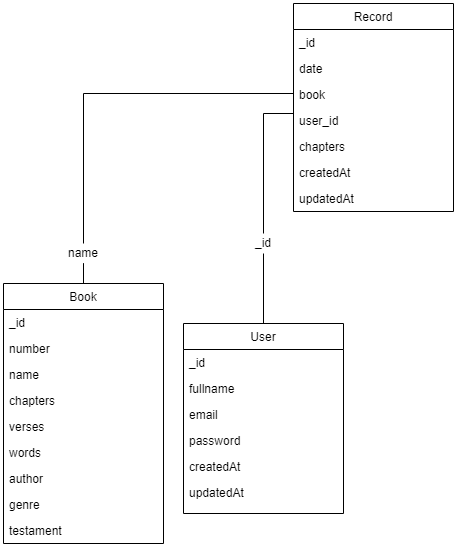

The diagram above was exported from draw.io. Its source (the exported page's mxGraphModel, read from the mxfile embedded in the PNG):
<mxGraphModel dx="1662" dy="1114" grid="1" gridSize="10" guides="1" tooltips="1" connect="1" arrows="1" fold="1" page="1" pageScale="1" pageWidth="827" pageHeight="1169" math="0" shadow="0">
  <root>
    <mxCell id="WIyWlLk6GJQsqaUBKTNV-0" />
    <mxCell id="WIyWlLk6GJQsqaUBKTNV-1" parent="WIyWlLk6GJQsqaUBKTNV-0" />
    <mxCell id="zkfFHV4jXpPFQw0GAbJ--6" value="Book" style="swimlane;fontStyle=0;align=center;verticalAlign=top;childLayout=stackLayout;horizontal=1;startSize=26;horizontalStack=0;resizeParent=1;resizeLast=0;collapsible=1;marginBottom=0;rounded=0;shadow=0;strokeWidth=1;" parent="WIyWlLk6GJQsqaUBKTNV-1" vertex="1">
      <mxGeometry x="160" y="380" width="160" height="260" as="geometry">
        <mxRectangle x="130" y="380" width="160" height="26" as="alternateBounds" />
      </mxGeometry>
    </mxCell>
    <mxCell id="zkfFHV4jXpPFQw0GAbJ--7" value="_id" style="text;align=left;verticalAlign=top;spacingLeft=4;spacingRight=4;overflow=hidden;rotatable=0;points=[[0,0.5],[1,0.5]];portConstraint=eastwest;" parent="zkfFHV4jXpPFQw0GAbJ--6" vertex="1">
      <mxGeometry y="26" width="160" height="26" as="geometry" />
    </mxCell>
    <mxCell id="zkfFHV4jXpPFQw0GAbJ--8" value="number" style="text;align=left;verticalAlign=top;spacingLeft=4;spacingRight=4;overflow=hidden;rotatable=0;points=[[0,0.5],[1,0.5]];portConstraint=eastwest;rounded=0;shadow=0;html=0;" parent="zkfFHV4jXpPFQw0GAbJ--6" vertex="1">
      <mxGeometry y="52" width="160" height="26" as="geometry" />
    </mxCell>
    <mxCell id="Y2yNe44jQa9jo3pAecn--0" value="name" style="text;align=left;verticalAlign=top;spacingLeft=4;spacingRight=4;overflow=hidden;rotatable=0;points=[[0,0.5],[1,0.5]];portConstraint=eastwest;rounded=0;shadow=0;html=0;" vertex="1" parent="zkfFHV4jXpPFQw0GAbJ--6">
      <mxGeometry y="78" width="160" height="26" as="geometry" />
    </mxCell>
    <mxCell id="Y2yNe44jQa9jo3pAecn--1" value="chapters" style="text;align=left;verticalAlign=top;spacingLeft=4;spacingRight=4;overflow=hidden;rotatable=0;points=[[0,0.5],[1,0.5]];portConstraint=eastwest;rounded=0;shadow=0;html=0;" vertex="1" parent="zkfFHV4jXpPFQw0GAbJ--6">
      <mxGeometry y="104" width="160" height="26" as="geometry" />
    </mxCell>
    <mxCell id="Y2yNe44jQa9jo3pAecn--2" value="verses" style="text;align=left;verticalAlign=top;spacingLeft=4;spacingRight=4;overflow=hidden;rotatable=0;points=[[0,0.5],[1,0.5]];portConstraint=eastwest;rounded=0;shadow=0;html=0;" vertex="1" parent="zkfFHV4jXpPFQw0GAbJ--6">
      <mxGeometry y="130" width="160" height="26" as="geometry" />
    </mxCell>
    <mxCell id="Y2yNe44jQa9jo3pAecn--11" value="words" style="text;align=left;verticalAlign=top;spacingLeft=4;spacingRight=4;overflow=hidden;rotatable=0;points=[[0,0.5],[1,0.5]];portConstraint=eastwest;rounded=0;shadow=0;html=0;" vertex="1" parent="zkfFHV4jXpPFQw0GAbJ--6">
      <mxGeometry y="156" width="160" height="26" as="geometry" />
    </mxCell>
    <mxCell id="Y2yNe44jQa9jo3pAecn--3" value="author" style="text;align=left;verticalAlign=top;spacingLeft=4;spacingRight=4;overflow=hidden;rotatable=0;points=[[0,0.5],[1,0.5]];portConstraint=eastwest;rounded=0;shadow=0;html=0;" vertex="1" parent="zkfFHV4jXpPFQw0GAbJ--6">
      <mxGeometry y="182" width="160" height="26" as="geometry" />
    </mxCell>
    <mxCell id="Y2yNe44jQa9jo3pAecn--21" value="genre" style="text;align=left;verticalAlign=top;spacingLeft=4;spacingRight=4;overflow=hidden;rotatable=0;points=[[0,0.5],[1,0.5]];portConstraint=eastwest;rounded=0;shadow=0;html=0;" vertex="1" parent="zkfFHV4jXpPFQw0GAbJ--6">
      <mxGeometry y="208" width="160" height="26" as="geometry" />
    </mxCell>
    <mxCell id="Y2yNe44jQa9jo3pAecn--20" value="testament" style="text;align=left;verticalAlign=top;spacingLeft=4;spacingRight=4;overflow=hidden;rotatable=0;points=[[0,0.5],[1,0.5]];portConstraint=eastwest;rounded=0;shadow=0;html=0;" vertex="1" parent="zkfFHV4jXpPFQw0GAbJ--6">
      <mxGeometry y="234" width="160" height="26" as="geometry" />
    </mxCell>
    <mxCell id="Y2yNe44jQa9jo3pAecn--4" value="User" style="swimlane;fontStyle=0;align=center;verticalAlign=top;childLayout=stackLayout;horizontal=1;startSize=26;horizontalStack=0;resizeParent=1;resizeLast=0;collapsible=1;marginBottom=0;rounded=0;shadow=0;strokeWidth=1;" vertex="1" parent="WIyWlLk6GJQsqaUBKTNV-1">
      <mxGeometry x="340" y="420" width="160" height="190" as="geometry">
        <mxRectangle x="130" y="380" width="160" height="26" as="alternateBounds" />
      </mxGeometry>
    </mxCell>
    <mxCell id="Y2yNe44jQa9jo3pAecn--5" value="_id" style="text;align=left;verticalAlign=top;spacingLeft=4;spacingRight=4;overflow=hidden;rotatable=0;points=[[0,0.5],[1,0.5]];portConstraint=eastwest;" vertex="1" parent="Y2yNe44jQa9jo3pAecn--4">
      <mxGeometry y="26" width="160" height="26" as="geometry" />
    </mxCell>
    <mxCell id="Y2yNe44jQa9jo3pAecn--6" value="fullname" style="text;align=left;verticalAlign=top;spacingLeft=4;spacingRight=4;overflow=hidden;rotatable=0;points=[[0,0.5],[1,0.5]];portConstraint=eastwest;rounded=0;shadow=0;html=0;" vertex="1" parent="Y2yNe44jQa9jo3pAecn--4">
      <mxGeometry y="52" width="160" height="26" as="geometry" />
    </mxCell>
    <mxCell id="Y2yNe44jQa9jo3pAecn--7" value="email" style="text;align=left;verticalAlign=top;spacingLeft=4;spacingRight=4;overflow=hidden;rotatable=0;points=[[0,0.5],[1,0.5]];portConstraint=eastwest;rounded=0;shadow=0;html=0;" vertex="1" parent="Y2yNe44jQa9jo3pAecn--4">
      <mxGeometry y="78" width="160" height="26" as="geometry" />
    </mxCell>
    <mxCell id="Y2yNe44jQa9jo3pAecn--8" value="password" style="text;align=left;verticalAlign=top;spacingLeft=4;spacingRight=4;overflow=hidden;rotatable=0;points=[[0,0.5],[1,0.5]];portConstraint=eastwest;rounded=0;shadow=0;html=0;" vertex="1" parent="Y2yNe44jQa9jo3pAecn--4">
      <mxGeometry y="104" width="160" height="26" as="geometry" />
    </mxCell>
    <mxCell id="Y2yNe44jQa9jo3pAecn--9" value="createdAt" style="text;align=left;verticalAlign=top;spacingLeft=4;spacingRight=4;overflow=hidden;rotatable=0;points=[[0,0.5],[1,0.5]];portConstraint=eastwest;rounded=0;shadow=0;html=0;" vertex="1" parent="Y2yNe44jQa9jo3pAecn--4">
      <mxGeometry y="130" width="160" height="26" as="geometry" />
    </mxCell>
    <mxCell id="Y2yNe44jQa9jo3pAecn--10" value="updatedAt" style="text;align=left;verticalAlign=top;spacingLeft=4;spacingRight=4;overflow=hidden;rotatable=0;points=[[0,0.5],[1,0.5]];portConstraint=eastwest;rounded=0;shadow=0;html=0;" vertex="1" parent="Y2yNe44jQa9jo3pAecn--4">
      <mxGeometry y="156" width="160" height="26" as="geometry" />
    </mxCell>
    <mxCell id="Y2yNe44jQa9jo3pAecn--22" style="edgeStyle=orthogonalEdgeStyle;rounded=0;orthogonalLoop=1;jettySize=auto;html=1;endArrow=none;endFill=0;startArrow=none;" edge="1" parent="WIyWlLk6GJQsqaUBKTNV-1" source="Y2yNe44jQa9jo3pAecn--23" target="Y2yNe44jQa9jo3pAecn--4">
      <mxGeometry relative="1" as="geometry" />
    </mxCell>
    <mxCell id="Y2yNe44jQa9jo3pAecn--26" style="edgeStyle=orthogonalEdgeStyle;rounded=0;orthogonalLoop=1;jettySize=auto;html=1;endArrow=none;endFill=0;startArrow=none;" edge="1" parent="WIyWlLk6GJQsqaUBKTNV-1" source="Y2yNe44jQa9jo3pAecn--27" target="zkfFHV4jXpPFQw0GAbJ--6">
      <mxGeometry relative="1" as="geometry" />
    </mxCell>
    <mxCell id="Y2yNe44jQa9jo3pAecn--12" value="Record" style="swimlane;fontStyle=0;align=center;verticalAlign=top;childLayout=stackLayout;horizontal=1;startSize=26;horizontalStack=0;resizeParent=1;resizeLast=0;collapsible=1;marginBottom=0;rounded=0;shadow=0;strokeWidth=1;" vertex="1" parent="WIyWlLk6GJQsqaUBKTNV-1">
      <mxGeometry x="450" y="100" width="160" height="208" as="geometry">
        <mxRectangle x="130" y="380" width="160" height="26" as="alternateBounds" />
      </mxGeometry>
    </mxCell>
    <mxCell id="Y2yNe44jQa9jo3pAecn--13" value="_id" style="text;align=left;verticalAlign=top;spacingLeft=4;spacingRight=4;overflow=hidden;rotatable=0;points=[[0,0.5],[1,0.5]];portConstraint=eastwest;" vertex="1" parent="Y2yNe44jQa9jo3pAecn--12">
      <mxGeometry y="26" width="160" height="26" as="geometry" />
    </mxCell>
    <mxCell id="Y2yNe44jQa9jo3pAecn--14" value="date" style="text;align=left;verticalAlign=top;spacingLeft=4;spacingRight=4;overflow=hidden;rotatable=0;points=[[0,0.5],[1,0.5]];portConstraint=eastwest;rounded=0;shadow=0;html=0;" vertex="1" parent="Y2yNe44jQa9jo3pAecn--12">
      <mxGeometry y="52" width="160" height="26" as="geometry" />
    </mxCell>
    <mxCell id="Y2yNe44jQa9jo3pAecn--15" value="book" style="text;align=left;verticalAlign=top;spacingLeft=4;spacingRight=4;overflow=hidden;rotatable=0;points=[[0,0.5],[1,0.5]];portConstraint=eastwest;rounded=0;shadow=0;html=0;" vertex="1" parent="Y2yNe44jQa9jo3pAecn--12">
      <mxGeometry y="78" width="160" height="26" as="geometry" />
    </mxCell>
    <mxCell id="Y2yNe44jQa9jo3pAecn--16" value="user_id" style="text;align=left;verticalAlign=top;spacingLeft=4;spacingRight=4;overflow=hidden;rotatable=0;points=[[0,0.5],[1,0.5]];portConstraint=eastwest;rounded=0;shadow=0;html=0;" vertex="1" parent="Y2yNe44jQa9jo3pAecn--12">
      <mxGeometry y="104" width="160" height="26" as="geometry" />
    </mxCell>
    <mxCell id="Y2yNe44jQa9jo3pAecn--17" value="chapters" style="text;align=left;verticalAlign=top;spacingLeft=4;spacingRight=4;overflow=hidden;rotatable=0;points=[[0,0.5],[1,0.5]];portConstraint=eastwest;rounded=0;shadow=0;html=0;" vertex="1" parent="Y2yNe44jQa9jo3pAecn--12">
      <mxGeometry y="130" width="160" height="26" as="geometry" />
    </mxCell>
    <mxCell id="Y2yNe44jQa9jo3pAecn--18" value="createdAt" style="text;align=left;verticalAlign=top;spacingLeft=4;spacingRight=4;overflow=hidden;rotatable=0;points=[[0,0.5],[1,0.5]];portConstraint=eastwest;rounded=0;shadow=0;html=0;" vertex="1" parent="Y2yNe44jQa9jo3pAecn--12">
      <mxGeometry y="156" width="160" height="26" as="geometry" />
    </mxCell>
    <mxCell id="Y2yNe44jQa9jo3pAecn--19" value="updatedAt" style="text;align=left;verticalAlign=top;spacingLeft=4;spacingRight=4;overflow=hidden;rotatable=0;points=[[0,0.5],[1,0.5]];portConstraint=eastwest;rounded=0;shadow=0;html=0;" vertex="1" parent="Y2yNe44jQa9jo3pAecn--12">
      <mxGeometry y="182" width="160" height="26" as="geometry" />
    </mxCell>
    <mxCell id="Y2yNe44jQa9jo3pAecn--23" value="_id" style="text;html=1;strokeColor=none;fillColor=none;align=center;verticalAlign=middle;whiteSpace=wrap;rounded=0;" vertex="1" parent="WIyWlLk6GJQsqaUBKTNV-1">
      <mxGeometry x="400" y="330" width="40" height="20" as="geometry" />
    </mxCell>
    <mxCell id="Y2yNe44jQa9jo3pAecn--24" value="" style="edgeStyle=orthogonalEdgeStyle;rounded=0;orthogonalLoop=1;jettySize=auto;html=1;endArrow=none;endFill=0;" edge="1" parent="WIyWlLk6GJQsqaUBKTNV-1" source="Y2yNe44jQa9jo3pAecn--12" target="Y2yNe44jQa9jo3pAecn--23">
      <mxGeometry relative="1" as="geometry">
        <mxPoint x="340" y="298" as="sourcePoint" />
        <mxPoint x="180" y="390" as="targetPoint" />
        <Array as="points">
          <mxPoint x="420" y="210" />
          <mxPoint x="420" y="340" />
        </Array>
      </mxGeometry>
    </mxCell>
    <mxCell id="Y2yNe44jQa9jo3pAecn--27" value="name" style="text;html=1;strokeColor=none;fillColor=none;align=center;verticalAlign=middle;whiteSpace=wrap;rounded=0;" vertex="1" parent="WIyWlLk6GJQsqaUBKTNV-1">
      <mxGeometry x="220" y="340" width="40" height="20" as="geometry" />
    </mxCell>
    <mxCell id="Y2yNe44jQa9jo3pAecn--28" value="" style="edgeStyle=orthogonalEdgeStyle;rounded=0;orthogonalLoop=1;jettySize=auto;html=1;endArrow=none;endFill=0;" edge="1" parent="WIyWlLk6GJQsqaUBKTNV-1" source="Y2yNe44jQa9jo3pAecn--12" target="Y2yNe44jQa9jo3pAecn--27">
      <mxGeometry relative="1" as="geometry">
        <mxPoint x="340" y="298" as="sourcePoint" />
        <mxPoint x="500" y="390" as="targetPoint" />
        <Array as="points">
          <mxPoint x="240" y="190" />
        </Array>
      </mxGeometry>
    </mxCell>
  </root>
</mxGraphModel>